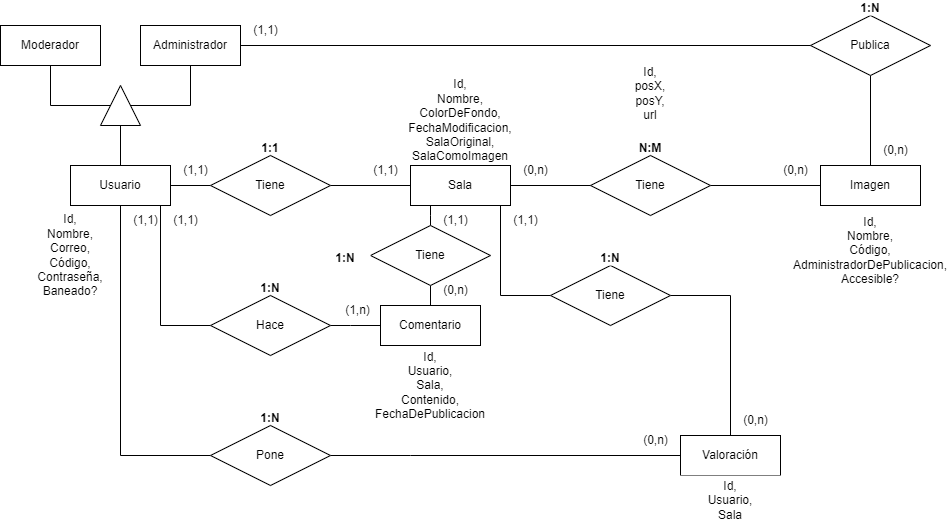

The diagram above was exported from draw.io. Its source (the exported page's mxGraphModel, read from the mxfile embedded in the PNG):
<mxGraphModel dx="1236" dy="650" grid="1" gridSize="10" guides="1" tooltips="1" connect="1" arrows="1" fold="1" page="1" pageScale="1" pageWidth="900" pageHeight="1100" math="0" shadow="0">
  <root>
    <mxCell id="0" />
    <mxCell id="1" parent="0" />
    <mxCell id="EW9doYzLOvU9KnTFbm6r-4" style="edgeStyle=orthogonalEdgeStyle;rounded=0;orthogonalLoop=1;jettySize=auto;html=1;endArrow=none;endFill=0;startArrow=none;" parent="1" source="wE2LJo-dsEO2ymfh8Xxa-7" target="EW9doYzLOvU9KnTFbm6r-2" edge="1">
      <mxGeometry relative="1" as="geometry" />
    </mxCell>
    <mxCell id="EW9doYzLOvU9KnTFbm6r-5" style="edgeStyle=orthogonalEdgeStyle;rounded=0;orthogonalLoop=1;jettySize=auto;html=1;endArrow=none;endFill=0;" parent="1" source="wmQQbh9BfnFLB_gBi-6H-1" target="EW9doYzLOvU9KnTFbm6r-3" edge="1">
      <mxGeometry relative="1" as="geometry" />
    </mxCell>
    <mxCell id="EW9doYzLOvU9KnTFbm6r-6" value="&lt;b&gt;1:1&lt;/b&gt;" style="whiteSpace=wrap;html=1;align=center;strokeColor=none;" parent="1" vertex="1">
      <mxGeometry x="275" y="175" width="50" height="15" as="geometry" />
    </mxCell>
    <mxCell id="EW9doYzLOvU9KnTFbm6r-7" value="&lt;b&gt;N:M&lt;/b&gt;" style="whiteSpace=wrap;html=1;align=center;strokeColor=none;" parent="1" vertex="1">
      <mxGeometry x="657" y="175" width="46" height="15" as="geometry" />
    </mxCell>
    <mxCell id="EW9doYzLOvU9KnTFbm6r-8" value="Id,&lt;br&gt;Nombre,&lt;br&gt;Correo,&lt;br&gt;Código,&lt;br&gt;Contraseña,&lt;br&gt;Baneado?" style="whiteSpace=wrap;html=1;align=center;strokeColor=none;" parent="1" vertex="1">
      <mxGeometry x="50" y="240" width="100" height="100" as="geometry" />
    </mxCell>
    <mxCell id="EW9doYzLOvU9KnTFbm6r-12" value="Id,&lt;br&gt;Nombre,&lt;br&gt;ColorDeFondo,&lt;br&gt;FechaModificacion,&lt;br&gt;SalaOriginal,&lt;br&gt;SalaComoImagen" style="whiteSpace=wrap;html=1;align=center;strokeColor=none;" parent="1" vertex="1">
      <mxGeometry x="440" y="110" width="100" height="90" as="geometry" />
    </mxCell>
    <mxCell id="EW9doYzLOvU9KnTFbm6r-15" value="Id,&lt;br&gt;Nombre,&lt;br&gt;Código,&lt;br&gt;AdministradorDePublicacion,&lt;br&gt;Accesible?" style="whiteSpace=wrap;html=1;align=center;strokeColor=none;" parent="1" vertex="1">
      <mxGeometry x="820" y="240" width="160" height="90" as="geometry" />
    </mxCell>
    <mxCell id="8J3EWX0kdymzyGfDDFNu-27" style="edgeStyle=orthogonalEdgeStyle;rounded=0;orthogonalLoop=1;jettySize=auto;html=1;endArrow=none;endFill=0;" parent="1" source="8J3EWX0kdymzyGfDDFNu-28" target="EW9doYzLOvU9KnTFbm6r-3" edge="1">
      <mxGeometry relative="1" as="geometry" />
    </mxCell>
    <mxCell id="EW9doYzLOvU9KnTFbm6r-16" value="Administrador" style="whiteSpace=wrap;html=1;align=center;" parent="1" vertex="1">
      <mxGeometry x="170" y="60" width="100" height="40" as="geometry" />
    </mxCell>
    <mxCell id="EW9doYzLOvU9KnTFbm6r-17" value="Moderador" style="whiteSpace=wrap;html=1;align=center;" parent="1" vertex="1">
      <mxGeometry x="30" y="60" width="100" height="40" as="geometry" />
    </mxCell>
    <mxCell id="EW9doYzLOvU9KnTFbm6r-23" value="Valoración" style="whiteSpace=wrap;html=1;align=center;" parent="1" vertex="1">
      <mxGeometry x="710" y="470" width="100" height="40" as="geometry" />
    </mxCell>
    <mxCell id="EW9doYzLOvU9KnTFbm6r-25" value="Id,&lt;br&gt;Usuario,&lt;br&gt;Sala,&lt;br&gt;Contenido,&lt;br&gt;FechaDePublicacion" style="whiteSpace=wrap;html=1;align=center;strokeColor=none;" parent="1" vertex="1">
      <mxGeometry x="400" y="380" width="120" height="80" as="geometry" />
    </mxCell>
    <mxCell id="EW9doYzLOvU9KnTFbm6r-26" value="Id,&lt;br&gt;Usuario,&lt;br&gt;Sala" style="whiteSpace=wrap;html=1;align=center;strokeColor=none;" parent="1" vertex="1">
      <mxGeometry x="710" y="510" width="100" height="50" as="geometry" />
    </mxCell>
    <mxCell id="EW9doYzLOvU9KnTFbm6r-27" value="&lt;b&gt;1:N&lt;/b&gt;" style="whiteSpace=wrap;html=1;align=center;strokeColor=none;" parent="1" vertex="1">
      <mxGeometry x="275" y="445" width="50" height="15" as="geometry" />
    </mxCell>
    <mxCell id="EW9doYzLOvU9KnTFbm6r-29" value="&lt;b&gt;1:N&lt;/b&gt;" style="whiteSpace=wrap;html=1;align=center;strokeColor=none;" parent="1" vertex="1">
      <mxGeometry x="275" y="315" width="50" height="15" as="geometry" />
    </mxCell>
    <mxCell id="EW9doYzLOvU9KnTFbm6r-30" style="edgeStyle=orthogonalEdgeStyle;rounded=0;orthogonalLoop=1;jettySize=auto;html=1;endArrow=none;endFill=0;" parent="1" source="8J3EWX0kdymzyGfDDFNu-9" target="EW9doYzLOvU9KnTFbm6r-21" edge="1">
      <mxGeometry relative="1" as="geometry">
        <mxPoint x="547" y="250" as="sourcePoint" />
        <mxPoint x="487" y="289" as="targetPoint" />
        <Array as="points">
          <mxPoint x="460" y="270" />
          <mxPoint x="460" y="270" />
        </Array>
      </mxGeometry>
    </mxCell>
    <mxCell id="EW9doYzLOvU9KnTFbm6r-31" style="edgeStyle=orthogonalEdgeStyle;rounded=0;orthogonalLoop=1;jettySize=auto;html=1;endArrow=none;endFill=0;" parent="1" source="EW9doYzLOvU9KnTFbm6r-23" target="wmQQbh9BfnFLB_gBi-6H-8" edge="1">
      <mxGeometry relative="1" as="geometry">
        <mxPoint x="603" y="250" as="sourcePoint" />
        <mxPoint x="1060" y="340" as="targetPoint" />
        <Array as="points">
          <mxPoint x="760" y="330" />
        </Array>
      </mxGeometry>
    </mxCell>
    <mxCell id="EW9doYzLOvU9KnTFbm6r-32" style="edgeStyle=orthogonalEdgeStyle;rounded=0;orthogonalLoop=1;jettySize=auto;html=1;endArrow=none;endFill=0;startArrow=none;" parent="1" source="wE2LJo-dsEO2ymfh8Xxa-10" target="EW9doYzLOvU9KnTFbm6r-21" edge="1">
      <mxGeometry relative="1" as="geometry">
        <mxPoint x="344" y="243" as="sourcePoint" />
        <mxPoint x="427" y="302" as="targetPoint" />
        <Array as="points">
          <mxPoint x="380" y="360" />
          <mxPoint x="380" y="360" />
        </Array>
      </mxGeometry>
    </mxCell>
    <mxCell id="EW9doYzLOvU9KnTFbm6r-33" style="edgeStyle=orthogonalEdgeStyle;rounded=0;orthogonalLoop=1;jettySize=auto;html=1;endArrow=none;endFill=0;startArrow=none;" parent="1" source="wE2LJo-dsEO2ymfh8Xxa-12" target="EW9doYzLOvU9KnTFbm6r-23" edge="1">
      <mxGeometry relative="1" as="geometry">
        <mxPoint x="342" y="307" as="sourcePoint" />
        <mxPoint x="550" y="490" as="targetPoint" />
        <Array as="points">
          <mxPoint x="440" y="490" />
          <mxPoint x="440" y="490" />
        </Array>
      </mxGeometry>
    </mxCell>
    <mxCell id="EW9doYzLOvU9KnTFbm6r-21" value="Comentario" style="whiteSpace=wrap;html=1;align=center;" parent="1" vertex="1">
      <mxGeometry x="410" y="340" width="100" height="40" as="geometry" />
    </mxCell>
    <mxCell id="EW9doYzLOvU9KnTFbm6r-1" value="Usuario" style="whiteSpace=wrap;html=1;align=center;" parent="1" vertex="1">
      <mxGeometry x="100" y="200" width="100" height="40" as="geometry" />
    </mxCell>
    <mxCell id="wmQQbh9BfnFLB_gBi-6H-10" style="edgeStyle=orthogonalEdgeStyle;rounded=0;orthogonalLoop=1;jettySize=auto;html=1;endArrow=none;endFill=0;" parent="1" source="EW9doYzLOvU9KnTFbm6r-2" target="wmQQbh9BfnFLB_gBi-6H-8" edge="1">
      <mxGeometry relative="1" as="geometry">
        <Array as="points">
          <mxPoint x="530" y="330" />
        </Array>
      </mxGeometry>
    </mxCell>
    <mxCell id="EW9doYzLOvU9KnTFbm6r-2" value="Sala" style="whiteSpace=wrap;html=1;align=center;" parent="1" vertex="1">
      <mxGeometry x="440" y="200" width="100" height="40" as="geometry" />
    </mxCell>
    <mxCell id="EW9doYzLOvU9KnTFbm6r-3" value="Imagen" style="whiteSpace=wrap;html=1;align=center;" parent="1" vertex="1">
      <mxGeometry x="850" y="200" width="100" height="40" as="geometry" />
    </mxCell>
    <mxCell id="wE2LJo-dsEO2ymfh8Xxa-8" value="" style="edgeStyle=orthogonalEdgeStyle;rounded=0;orthogonalLoop=1;jettySize=auto;html=1;endArrow=none;endFill=0;" parent="1" source="EW9doYzLOvU9KnTFbm6r-1" target="wE2LJo-dsEO2ymfh8Xxa-7" edge="1">
      <mxGeometry relative="1" as="geometry">
        <mxPoint x="200" y="170" as="sourcePoint" />
        <mxPoint x="490" y="200" as="targetPoint" />
        <Array as="points">
          <mxPoint x="260" y="220" />
          <mxPoint x="260" y="220" />
        </Array>
      </mxGeometry>
    </mxCell>
    <mxCell id="wE2LJo-dsEO2ymfh8Xxa-7" value="Tiene" style="shape=rhombus;perimeter=rhombusPerimeter;whiteSpace=wrap;html=1;align=center;" parent="1" vertex="1">
      <mxGeometry x="240" y="190" width="120" height="60" as="geometry" />
    </mxCell>
    <mxCell id="wE2LJo-dsEO2ymfh8Xxa-9" value="" style="edgeStyle=orthogonalEdgeStyle;rounded=0;orthogonalLoop=1;jettySize=auto;html=1;endArrow=none;endFill=0;" parent="1" source="EW9doYzLOvU9KnTFbm6r-1" target="wE2LJo-dsEO2ymfh8Xxa-10" edge="1">
      <mxGeometry relative="1" as="geometry">
        <mxPoint x="180" y="240" as="sourcePoint" />
        <mxPoint x="410" y="340" as="targetPoint" />
        <Array as="points">
          <mxPoint x="190" y="360" />
        </Array>
      </mxGeometry>
    </mxCell>
    <mxCell id="wE2LJo-dsEO2ymfh8Xxa-10" value="Hace" style="shape=rhombus;perimeter=rhombusPerimeter;whiteSpace=wrap;html=1;align=center;" parent="1" vertex="1">
      <mxGeometry x="240" y="330" width="120" height="60" as="geometry" />
    </mxCell>
    <mxCell id="wE2LJo-dsEO2ymfh8Xxa-11" value="" style="edgeStyle=orthogonalEdgeStyle;rounded=0;orthogonalLoop=1;jettySize=auto;html=1;endArrow=none;endFill=0;" parent="1" source="EW9doYzLOvU9KnTFbm6r-1" target="wE2LJo-dsEO2ymfh8Xxa-12" edge="1">
      <mxGeometry relative="1" as="geometry">
        <mxPoint x="150" y="240" as="sourcePoint" />
        <mxPoint x="150" y="430" as="targetPoint" />
        <Array as="points">
          <mxPoint x="150" y="490" />
        </Array>
      </mxGeometry>
    </mxCell>
    <mxCell id="wE2LJo-dsEO2ymfh8Xxa-12" value="Pone" style="shape=rhombus;perimeter=rhombusPerimeter;whiteSpace=wrap;html=1;align=center;" parent="1" vertex="1">
      <mxGeometry x="240" y="460" width="120" height="60" as="geometry" />
    </mxCell>
    <mxCell id="wmQQbh9BfnFLB_gBi-6H-2" value="" style="edgeStyle=orthogonalEdgeStyle;rounded=0;orthogonalLoop=1;jettySize=auto;html=1;endArrow=none;endFill=0;" parent="1" source="EW9doYzLOvU9KnTFbm6r-2" target="wmQQbh9BfnFLB_gBi-6H-1" edge="1">
      <mxGeometry relative="1" as="geometry">
        <mxPoint x="540" y="220" as="sourcePoint" />
        <mxPoint x="850" y="220" as="targetPoint" />
      </mxGeometry>
    </mxCell>
    <mxCell id="wmQQbh9BfnFLB_gBi-6H-1" value="Tiene" style="shape=rhombus;perimeter=rhombusPerimeter;whiteSpace=wrap;html=1;align=center;" parent="1" vertex="1">
      <mxGeometry x="620" y="190" width="120" height="60" as="geometry" />
    </mxCell>
    <mxCell id="wmQQbh9BfnFLB_gBi-6H-4" value="Id,&lt;br&gt;posX,&lt;br&gt;posY,&lt;br&gt;url" style="whiteSpace=wrap;html=1;align=center;strokeColor=none;" parent="1" vertex="1">
      <mxGeometry x="630" y="80" width="100" height="95" as="geometry" />
    </mxCell>
    <mxCell id="wmQQbh9BfnFLB_gBi-6H-8" value="Tiene" style="shape=rhombus;perimeter=rhombusPerimeter;whiteSpace=wrap;html=1;align=center;" parent="1" vertex="1">
      <mxGeometry x="580" y="300" width="120" height="60" as="geometry" />
    </mxCell>
    <mxCell id="8J3EWX0kdymzyGfDDFNu-1" value="(1,1)" style="text;html=1;align=center;verticalAlign=middle;resizable=0;points=[];autosize=1;strokeColor=none;fillColor=none;" parent="1" vertex="1">
      <mxGeometry x="390" y="190" width="50" height="30" as="geometry" />
    </mxCell>
    <mxCell id="8J3EWX0kdymzyGfDDFNu-2" value="(1,1)" style="text;html=1;align=center;verticalAlign=middle;resizable=0;points=[];autosize=1;strokeColor=none;fillColor=none;" parent="1" vertex="1">
      <mxGeometry x="200" y="190" width="50" height="30" as="geometry" />
    </mxCell>
    <mxCell id="8J3EWX0kdymzyGfDDFNu-3" value="(1,1)" style="text;html=1;align=center;verticalAlign=middle;resizable=0;points=[];autosize=1;strokeColor=none;fillColor=none;" parent="1" vertex="1">
      <mxGeometry x="190" y="240" width="50" height="30" as="geometry" />
    </mxCell>
    <mxCell id="8J3EWX0kdymzyGfDDFNu-4" value="(1,1)" style="text;html=1;align=center;verticalAlign=middle;resizable=0;points=[];autosize=1;strokeColor=none;fillColor=none;" parent="1" vertex="1">
      <mxGeometry x="150" y="240" width="50" height="30" as="geometry" />
    </mxCell>
    <mxCell id="8J3EWX0kdymzyGfDDFNu-5" value="(1,1)" style="text;html=1;align=center;verticalAlign=middle;resizable=0;points=[];autosize=1;strokeColor=none;fillColor=none;" parent="1" vertex="1">
      <mxGeometry x="530" y="240" width="50" height="30" as="geometry" />
    </mxCell>
    <mxCell id="8J3EWX0kdymzyGfDDFNu-7" value="(0,n)" style="text;html=1;align=center;verticalAlign=middle;resizable=0;points=[];autosize=1;strokeColor=none;fillColor=none;" parent="1" vertex="1">
      <mxGeometry x="540" y="190" width="50" height="30" as="geometry" />
    </mxCell>
    <mxCell id="8J3EWX0kdymzyGfDDFNu-8" value="(0,n)" style="text;html=1;align=center;verticalAlign=middle;resizable=0;points=[];autosize=1;strokeColor=none;fillColor=none;" parent="1" vertex="1">
      <mxGeometry x="800" y="190" width="50" height="30" as="geometry" />
    </mxCell>
    <mxCell id="8J3EWX0kdymzyGfDDFNu-10" value="" style="edgeStyle=orthogonalEdgeStyle;rounded=0;orthogonalLoop=1;jettySize=auto;html=1;endArrow=none;endFill=0;" parent="1" source="EW9doYzLOvU9KnTFbm6r-2" target="8J3EWX0kdymzyGfDDFNu-9" edge="1">
      <mxGeometry relative="1" as="geometry">
        <mxPoint x="460" y="240" as="sourcePoint" />
        <mxPoint x="460" y="320" as="targetPoint" />
        <Array as="points">
          <mxPoint x="460" y="250" />
          <mxPoint x="460" y="250" />
        </Array>
      </mxGeometry>
    </mxCell>
    <mxCell id="8J3EWX0kdymzyGfDDFNu-9" value="Tiene" style="shape=rhombus;perimeter=rhombusPerimeter;whiteSpace=wrap;html=1;align=center;" parent="1" vertex="1">
      <mxGeometry x="400" y="260" width="120" height="60" as="geometry" />
    </mxCell>
    <mxCell id="8J3EWX0kdymzyGfDDFNu-12" value="(0,n)" style="text;html=1;align=center;verticalAlign=middle;resizable=0;points=[];autosize=1;strokeColor=none;fillColor=none;" parent="1" vertex="1">
      <mxGeometry x="660" y="460" width="50" height="30" as="geometry" />
    </mxCell>
    <mxCell id="8J3EWX0kdymzyGfDDFNu-13" value="(0,n)" style="text;html=1;align=center;verticalAlign=middle;resizable=0;points=[];autosize=1;strokeColor=none;fillColor=none;" parent="1" vertex="1">
      <mxGeometry x="760" y="440" width="50" height="30" as="geometry" />
    </mxCell>
    <mxCell id="8J3EWX0kdymzyGfDDFNu-14" value="(0,n)" style="text;html=1;align=center;verticalAlign=middle;resizable=0;points=[];autosize=1;strokeColor=none;fillColor=none;" parent="1" vertex="1">
      <mxGeometry x="460" y="310" width="50" height="30" as="geometry" />
    </mxCell>
    <mxCell id="8J3EWX0kdymzyGfDDFNu-15" value="(1,1)" style="text;html=1;align=center;verticalAlign=middle;resizable=0;points=[];autosize=1;strokeColor=none;fillColor=none;" parent="1" vertex="1">
      <mxGeometry x="460" y="240" width="50" height="30" as="geometry" />
    </mxCell>
    <mxCell id="8J3EWX0kdymzyGfDDFNu-16" value="(1,n)" style="text;html=1;align=center;verticalAlign=middle;resizable=0;points=[];autosize=1;strokeColor=none;fillColor=none;" parent="1" vertex="1">
      <mxGeometry x="362" y="330" width="50" height="30" as="geometry" />
    </mxCell>
    <mxCell id="8J3EWX0kdymzyGfDDFNu-17" value="&lt;b&gt;1:N&lt;/b&gt;" style="whiteSpace=wrap;html=1;align=center;strokeColor=none;" parent="1" vertex="1">
      <mxGeometry x="615" y="285" width="50" height="15" as="geometry" />
    </mxCell>
    <mxCell id="8J3EWX0kdymzyGfDDFNu-18" value="&lt;b&gt;1:N&lt;/b&gt;" style="whiteSpace=wrap;html=1;align=center;strokeColor=none;" parent="1" vertex="1">
      <mxGeometry x="350" y="285" width="50" height="15" as="geometry" />
    </mxCell>
    <mxCell id="8J3EWX0kdymzyGfDDFNu-25" style="rounded=0;orthogonalLoop=1;jettySize=auto;html=1;endArrow=none;endFill=0;edgeStyle=orthogonalEdgeStyle;" parent="1" source="8J3EWX0kdymzyGfDDFNu-20" target="EW9doYzLOvU9KnTFbm6r-16" edge="1">
      <mxGeometry relative="1" as="geometry">
        <Array as="points">
          <mxPoint x="220" y="140" />
        </Array>
      </mxGeometry>
    </mxCell>
    <mxCell id="8J3EWX0kdymzyGfDDFNu-26" style="edgeStyle=orthogonalEdgeStyle;rounded=0;orthogonalLoop=1;jettySize=auto;html=1;endArrow=none;endFill=0;" parent="1" source="8J3EWX0kdymzyGfDDFNu-20" target="EW9doYzLOvU9KnTFbm6r-17" edge="1">
      <mxGeometry relative="1" as="geometry">
        <Array as="points">
          <mxPoint x="80" y="140" />
        </Array>
      </mxGeometry>
    </mxCell>
    <mxCell id="8J3EWX0kdymzyGfDDFNu-20" value="" style="triangle;whiteSpace=wrap;html=1;rotation=-90;" parent="1" vertex="1">
      <mxGeometry x="130" y="120" width="40" height="40" as="geometry" />
    </mxCell>
    <mxCell id="8J3EWX0kdymzyGfDDFNu-23" value="" style="edgeStyle=orthogonalEdgeStyle;rounded=0;orthogonalLoop=1;jettySize=auto;html=1;endArrow=none;endFill=0;startArrow=none;" parent="1" source="EW9doYzLOvU9KnTFbm6r-1" target="8J3EWX0kdymzyGfDDFNu-20" edge="1">
      <mxGeometry relative="1" as="geometry">
        <mxPoint x="150" y="190" as="sourcePoint" />
        <mxPoint x="149.99999999999994" y="175" as="targetPoint" />
        <Array as="points" />
      </mxGeometry>
    </mxCell>
    <mxCell id="8J3EWX0kdymzyGfDDFNu-29" value="" style="edgeStyle=orthogonalEdgeStyle;rounded=0;orthogonalLoop=1;jettySize=auto;html=1;endArrow=none;endFill=0;" parent="1" source="EW9doYzLOvU9KnTFbm6r-16" target="8J3EWX0kdymzyGfDDFNu-28" edge="1">
      <mxGeometry relative="1" as="geometry">
        <mxPoint x="800" y="-80" as="sourcePoint" />
        <mxPoint x="900" y="200" as="targetPoint" />
      </mxGeometry>
    </mxCell>
    <mxCell id="8J3EWX0kdymzyGfDDFNu-28" value="Publica" style="shape=rhombus;perimeter=rhombusPerimeter;whiteSpace=wrap;html=1;align=center;" parent="1" vertex="1">
      <mxGeometry x="840" y="50" width="120" height="60" as="geometry" />
    </mxCell>
    <mxCell id="8J3EWX0kdymzyGfDDFNu-30" value="&lt;b&gt;1:N&lt;/b&gt;" style="whiteSpace=wrap;html=1;align=center;strokeColor=none;" parent="1" vertex="1">
      <mxGeometry x="885" y="35" width="30" height="15" as="geometry" />
    </mxCell>
    <mxCell id="8J3EWX0kdymzyGfDDFNu-31" value="(1,1)" style="text;html=1;align=center;verticalAlign=middle;resizable=0;points=[];autosize=1;strokeColor=none;fillColor=none;" parent="1" vertex="1">
      <mxGeometry x="270" y="50" width="50" height="30" as="geometry" />
    </mxCell>
    <mxCell id="8J3EWX0kdymzyGfDDFNu-32" value="(0,n)" style="text;html=1;align=center;verticalAlign=middle;resizable=0;points=[];autosize=1;strokeColor=none;fillColor=none;" parent="1" vertex="1">
      <mxGeometry x="900" y="170" width="50" height="30" as="geometry" />
    </mxCell>
  </root>
</mxGraphModel>